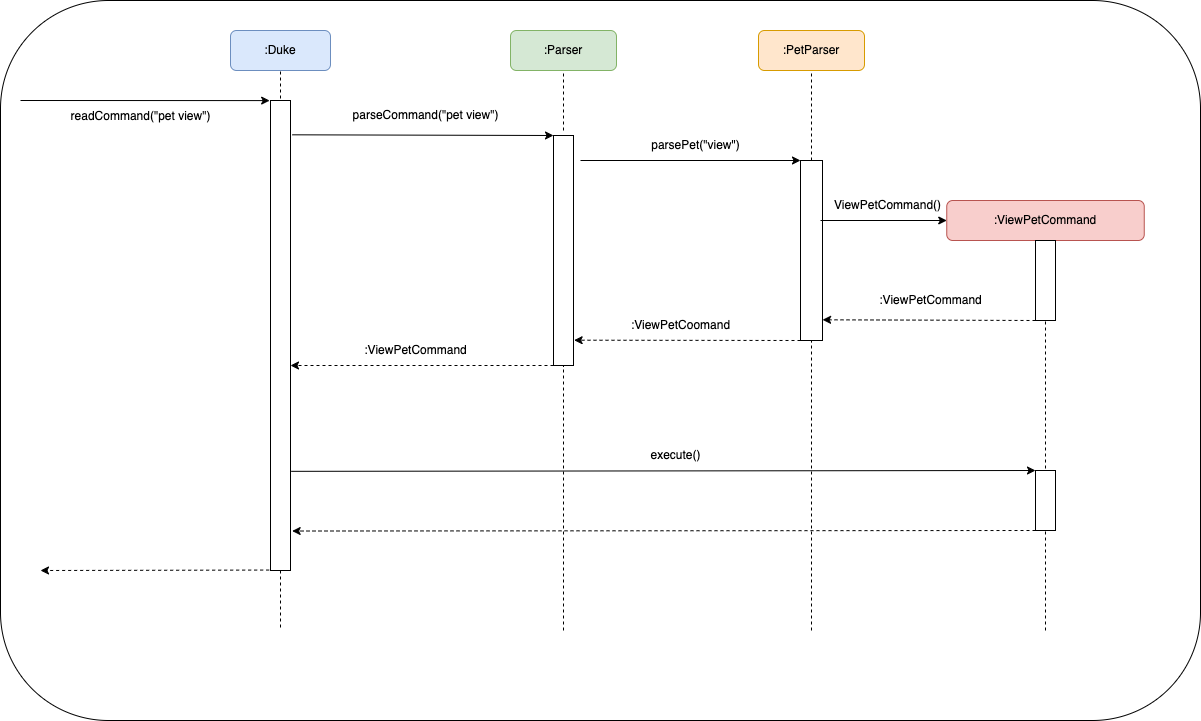

The diagram above was exported from draw.io. Its source (the exported page's mxGraphModel, read from the mxfile embedded in the PNG):
<mxGraphModel dx="2114" dy="880" grid="1" gridSize="10" guides="1" tooltips="1" connect="1" arrows="1" fold="1" page="1" pageScale="1" pageWidth="827" pageHeight="1169" math="0" shadow="0">
  <root>
    <mxCell id="0" />
    <mxCell id="1" parent="0" />
    <mxCell id="czXW9QVfjJwnmRT_rS9j-4" value="" style="rounded=1;whiteSpace=wrap;html=1;" parent="1" vertex="1">
      <mxGeometry x="-450" y="50" width="1200" height="720" as="geometry" />
    </mxCell>
    <mxCell id="063TzQV-iATJEPMxxV99-1" value=":PetParser" style="rounded=1;whiteSpace=wrap;html=1;fillColor=#ffe6cc;strokeColor=#d79b00;" parent="1" vertex="1">
      <mxGeometry x="308" y="80" width="106" height="40" as="geometry" />
    </mxCell>
    <mxCell id="063TzQV-iATJEPMxxV99-3" value=":ViewPetCommand" style="rounded=1;whiteSpace=wrap;html=1;fillColor=#f8cecc;strokeColor=#b85450;" parent="1" vertex="1">
      <mxGeometry x="496.25" y="250" width="197.5" height="40" as="geometry" />
    </mxCell>
    <mxCell id="063TzQV-iATJEPMxxV99-4" value=":Parser" style="rounded=1;whiteSpace=wrap;html=1;fillColor=#d5e8d4;strokeColor=#82b366;" parent="1" vertex="1">
      <mxGeometry x="60" y="80" width="106" height="40" as="geometry" />
    </mxCell>
    <mxCell id="063TzQV-iATJEPMxxV99-5" value=":Duke" style="rounded=1;whiteSpace=wrap;html=1;fillColor=#dae8fc;strokeColor=#6c8ebf;" parent="1" vertex="1">
      <mxGeometry x="-220" y="80" width="100" height="40" as="geometry" />
    </mxCell>
    <mxCell id="063TzQV-iATJEPMxxV99-6" value="" style="endArrow=none;dashed=1;html=1;rounded=0;entryX=0.5;entryY=1;entryDx=0;entryDy=0;" parent="1" target="063TzQV-iATJEPMxxV99-5" edge="1">
      <mxGeometry width="50" height="50" relative="1" as="geometry">
        <mxPoint x="-170" y="160" as="sourcePoint" />
        <mxPoint x="150" y="330" as="targetPoint" />
      </mxGeometry>
    </mxCell>
    <mxCell id="063TzQV-iATJEPMxxV99-7" value="" style="rounded=0;whiteSpace=wrap;html=1;" parent="1" vertex="1">
      <mxGeometry x="-180" y="150" width="20" height="470" as="geometry" />
    </mxCell>
    <mxCell id="063TzQV-iATJEPMxxV99-9" value="" style="endArrow=classic;html=1;rounded=0;entryX=-0.042;entryY=0.047;entryDx=0;entryDy=0;entryPerimeter=0;" parent="1" edge="1">
      <mxGeometry width="50" height="50" relative="1" as="geometry">
        <mxPoint x="-430" y="150" as="sourcePoint" />
        <mxPoint x="-180.84000000000015" y="150.09000000000015" as="targetPoint" />
      </mxGeometry>
    </mxCell>
    <mxCell id="063TzQV-iATJEPMxxV99-10" value="readCommand(&quot;pet view&quot;)" style="text;html=1;align=center;verticalAlign=middle;resizable=0;points=[];autosize=1;strokeColor=none;fillColor=none;" parent="1" vertex="1">
      <mxGeometry x="-390" y="151" width="160" height="30" as="geometry" />
    </mxCell>
    <mxCell id="063TzQV-iATJEPMxxV99-12" value="" style="rounded=0;whiteSpace=wrap;html=1;" parent="1" vertex="1">
      <mxGeometry x="103" y="185" width="20" height="230" as="geometry" />
    </mxCell>
    <mxCell id="063TzQV-iATJEPMxxV99-13" value="" style="endArrow=none;dashed=1;html=1;rounded=0;entryX=0.5;entryY=1;entryDx=0;entryDy=0;" parent="1" target="063TzQV-iATJEPMxxV99-4" edge="1">
      <mxGeometry width="50" height="50" relative="1" as="geometry">
        <mxPoint x="113" y="180" as="sourcePoint" />
        <mxPoint x="180" y="360" as="targetPoint" />
      </mxGeometry>
    </mxCell>
    <mxCell id="063TzQV-iATJEPMxxV99-14" value="" style="endArrow=classic;html=1;rounded=0;entryX=0;entryY=0;entryDx=0;entryDy=0;exitX=1.083;exitY=0.073;exitDx=0;exitDy=0;exitPerimeter=0;" parent="1" source="063TzQV-iATJEPMxxV99-7" target="063TzQV-iATJEPMxxV99-12" edge="1">
      <mxGeometry width="50" height="50" relative="1" as="geometry">
        <mxPoint x="130" y="410" as="sourcePoint" />
        <mxPoint x="180" y="360" as="targetPoint" />
      </mxGeometry>
    </mxCell>
    <mxCell id="063TzQV-iATJEPMxxV99-15" value="parseCommand(&quot;pet view&quot;)" style="text;html=1;align=center;verticalAlign=middle;resizable=0;points=[];autosize=1;strokeColor=none;fillColor=none;" parent="1" vertex="1">
      <mxGeometry x="-110" y="150" width="170" height="30" as="geometry" />
    </mxCell>
    <mxCell id="063TzQV-iATJEPMxxV99-16" value="" style="endArrow=none;dashed=1;html=1;rounded=0;entryX=0.5;entryY=1;entryDx=0;entryDy=0;" parent="1" target="063TzQV-iATJEPMxxV99-1" edge="1">
      <mxGeometry width="50" height="50" relative="1" as="geometry">
        <mxPoint x="361" y="210" as="sourcePoint" />
        <mxPoint x="268" y="380" as="targetPoint" />
      </mxGeometry>
    </mxCell>
    <mxCell id="063TzQV-iATJEPMxxV99-17" value="" style="rounded=0;whiteSpace=wrap;html=1;" parent="1" vertex="1">
      <mxGeometry x="350" y="210" width="22" height="180" as="geometry" />
    </mxCell>
    <mxCell id="063TzQV-iATJEPMxxV99-18" value="" style="endArrow=classic;html=1;rounded=0;entryX=0;entryY=0;entryDx=0;entryDy=0;" parent="1" target="063TzQV-iATJEPMxxV99-17" edge="1">
      <mxGeometry width="50" height="50" relative="1" as="geometry">
        <mxPoint x="130" y="210" as="sourcePoint" />
        <mxPoint x="350" y="300" as="targetPoint" />
      </mxGeometry>
    </mxCell>
    <mxCell id="063TzQV-iATJEPMxxV99-19" value="parsePet(&quot;view&quot;)" style="text;html=1;align=center;verticalAlign=middle;resizable=0;points=[];autosize=1;strokeColor=none;fillColor=none;" parent="1" vertex="1">
      <mxGeometry x="190" y="180" width="110" height="30" as="geometry" />
    </mxCell>
    <mxCell id="063TzQV-iATJEPMxxV99-20" value="" style="endArrow=none;dashed=1;html=1;rounded=0;entryX=0.5;entryY=1;entryDx=0;entryDy=0;exitX=0.5;exitY=0;exitDx=0;exitDy=0;" parent="1" source="063TzQV-iATJEPMxxV99-21" target="063TzQV-iATJEPMxxV99-3" edge="1">
      <mxGeometry width="50" height="50" relative="1" as="geometry">
        <mxPoint x="595" y="230" as="sourcePoint" />
        <mxPoint x="440" y="290" as="targetPoint" />
      </mxGeometry>
    </mxCell>
    <mxCell id="063TzQV-iATJEPMxxV99-21" value="" style="rounded=0;whiteSpace=wrap;html=1;" parent="1" vertex="1">
      <mxGeometry x="585" y="290" width="20" height="80" as="geometry" />
    </mxCell>
    <mxCell id="063TzQV-iATJEPMxxV99-22" value="" style="endArrow=classic;html=1;rounded=0;entryX=0;entryY=0.5;entryDx=0;entryDy=0;" parent="1" target="063TzQV-iATJEPMxxV99-3" edge="1">
      <mxGeometry width="50" height="50" relative="1" as="geometry">
        <mxPoint x="370" y="270" as="sourcePoint" />
        <mxPoint x="580" y="230" as="targetPoint" />
      </mxGeometry>
    </mxCell>
    <mxCell id="063TzQV-iATJEPMxxV99-24" value="ViewPetCommand()" style="text;html=1;align=center;verticalAlign=middle;resizable=0;points=[];autosize=1;strokeColor=none;fillColor=none;" parent="1" vertex="1">
      <mxGeometry x="372" y="240" width="130" height="30" as="geometry" />
    </mxCell>
    <mxCell id="063TzQV-iATJEPMxxV99-25" value="" style="endArrow=classic;html=1;rounded=0;exitX=0;exitY=1;exitDx=0;exitDy=0;entryX=1.003;entryY=0.885;entryDx=0;entryDy=0;entryPerimeter=0;dashed=1;" parent="1" source="063TzQV-iATJEPMxxV99-21" target="063TzQV-iATJEPMxxV99-17" edge="1">
      <mxGeometry width="50" height="50" relative="1" as="geometry">
        <mxPoint x="290" y="310" as="sourcePoint" />
        <mxPoint x="340" y="260" as="targetPoint" />
      </mxGeometry>
    </mxCell>
    <mxCell id="063TzQV-iATJEPMxxV99-26" value="" style="endArrow=classic;html=1;rounded=0;dashed=1;exitX=0;exitY=1;exitDx=0;exitDy=0;entryX=1.031;entryY=0.89;entryDx=0;entryDy=0;entryPerimeter=0;" parent="1" source="063TzQV-iATJEPMxxV99-17" target="063TzQV-iATJEPMxxV99-12" edge="1">
      <mxGeometry width="50" height="50" relative="1" as="geometry">
        <mxPoint x="160" y="360" as="sourcePoint" />
        <mxPoint x="210" y="310" as="targetPoint" />
      </mxGeometry>
    </mxCell>
    <mxCell id="063TzQV-iATJEPMxxV99-27" value="" style="endArrow=classic;html=1;rounded=0;dashed=1;exitX=0;exitY=1;exitDx=0;exitDy=0;" parent="1" source="063TzQV-iATJEPMxxV99-12" edge="1">
      <mxGeometry width="50" height="50" relative="1" as="geometry">
        <mxPoint x="-10" y="360" as="sourcePoint" />
        <mxPoint x="-160" y="415" as="targetPoint" />
      </mxGeometry>
    </mxCell>
    <mxCell id="063TzQV-iATJEPMxxV99-28" value=":ViewPetCommand" style="text;html=1;align=center;verticalAlign=middle;resizable=0;points=[];autosize=1;strokeColor=none;fillColor=none;" parent="1" vertex="1">
      <mxGeometry x="415" y="335" width="130" height="30" as="geometry" />
    </mxCell>
    <mxCell id="063TzQV-iATJEPMxxV99-29" value=":ViewPetCoomand" style="text;html=1;align=center;verticalAlign=middle;resizable=0;points=[];autosize=1;strokeColor=none;fillColor=none;" parent="1" vertex="1">
      <mxGeometry x="170" y="360" width="120" height="30" as="geometry" />
    </mxCell>
    <mxCell id="063TzQV-iATJEPMxxV99-30" value=":ViewPetCommand" style="text;html=1;align=center;verticalAlign=middle;resizable=0;points=[];autosize=1;strokeColor=none;fillColor=none;" parent="1" vertex="1">
      <mxGeometry x="-100" y="385" width="130" height="30" as="geometry" />
    </mxCell>
    <mxCell id="063TzQV-iATJEPMxxV99-33" value="" style="endArrow=none;dashed=1;html=1;rounded=0;exitX=0.5;exitY=1;exitDx=0;exitDy=0;" parent="1" source="063TzQV-iATJEPMxxV99-7" edge="1">
      <mxGeometry width="50" height="50" relative="1" as="geometry">
        <mxPoint x="100" y="450" as="sourcePoint" />
        <mxPoint x="-170" y="680" as="targetPoint" />
      </mxGeometry>
    </mxCell>
    <mxCell id="063TzQV-iATJEPMxxV99-34" value="" style="endArrow=none;dashed=1;html=1;rounded=0;entryX=0.5;entryY=1;entryDx=0;entryDy=0;" parent="1" target="063TzQV-iATJEPMxxV99-12" edge="1">
      <mxGeometry width="50" height="50" relative="1" as="geometry">
        <mxPoint x="113" y="680" as="sourcePoint" />
        <mxPoint x="80" y="400" as="targetPoint" />
      </mxGeometry>
    </mxCell>
    <mxCell id="063TzQV-iATJEPMxxV99-35" value="" style="endArrow=none;dashed=1;html=1;rounded=0;entryX=0.5;entryY=1;entryDx=0;entryDy=0;" parent="1" target="063TzQV-iATJEPMxxV99-17" edge="1">
      <mxGeometry width="50" height="50" relative="1" as="geometry">
        <mxPoint x="361" y="680" as="sourcePoint" />
        <mxPoint x="80" y="400" as="targetPoint" />
      </mxGeometry>
    </mxCell>
    <mxCell id="063TzQV-iATJEPMxxV99-36" value="" style="endArrow=none;dashed=1;html=1;rounded=0;entryX=0.5;entryY=1;entryDx=0;entryDy=0;" parent="1" target="063TzQV-iATJEPMxxV99-21" edge="1">
      <mxGeometry width="50" height="50" relative="1" as="geometry">
        <mxPoint x="595" y="680" as="sourcePoint" />
        <mxPoint x="390" y="400" as="targetPoint" />
      </mxGeometry>
    </mxCell>
    <mxCell id="czXW9QVfjJwnmRT_rS9j-5" value="" style="endArrow=classic;html=1;rounded=0;exitX=1.031;exitY=0.789;exitDx=0;exitDy=0;exitPerimeter=0;entryX=0;entryY=0;entryDx=0;entryDy=0;" parent="1" source="063TzQV-iATJEPMxxV99-7" target="czXW9QVfjJwnmRT_rS9j-6" edge="1">
      <mxGeometry width="50" height="50" relative="1" as="geometry">
        <mxPoint x="40" y="520" as="sourcePoint" />
        <mxPoint x="580" y="520" as="targetPoint" />
      </mxGeometry>
    </mxCell>
    <mxCell id="czXW9QVfjJwnmRT_rS9j-6" value="" style="rounded=0;whiteSpace=wrap;html=1;" parent="1" vertex="1">
      <mxGeometry x="585" y="520" width="20" height="60" as="geometry" />
    </mxCell>
    <mxCell id="czXW9QVfjJwnmRT_rS9j-7" style="edgeStyle=orthogonalEdgeStyle;rounded=0;orthogonalLoop=1;jettySize=auto;html=1;exitX=0.5;exitY=1;exitDx=0;exitDy=0;" parent="1" source="czXW9QVfjJwnmRT_rS9j-6" target="czXW9QVfjJwnmRT_rS9j-6" edge="1">
      <mxGeometry relative="1" as="geometry" />
    </mxCell>
    <mxCell id="czXW9QVfjJwnmRT_rS9j-8" value="execute()" style="text;html=1;align=center;verticalAlign=middle;resizable=0;points=[];autosize=1;strokeColor=none;fillColor=none;" parent="1" vertex="1">
      <mxGeometry x="190" y="490" width="70" height="30" as="geometry" />
    </mxCell>
    <mxCell id="czXW9QVfjJwnmRT_rS9j-9" value="" style="endArrow=classic;html=1;rounded=0;exitX=0;exitY=1;exitDx=0;exitDy=0;entryX=1.083;entryY=0.916;entryDx=0;entryDy=0;entryPerimeter=0;dashed=1;" parent="1" source="czXW9QVfjJwnmRT_rS9j-6" target="063TzQV-iATJEPMxxV99-7" edge="1">
      <mxGeometry width="50" height="50" relative="1" as="geometry">
        <mxPoint x="640" y="360" as="sourcePoint" />
        <mxPoint x="690" y="310" as="targetPoint" />
      </mxGeometry>
    </mxCell>
    <mxCell id="czXW9QVfjJwnmRT_rS9j-11" value="" style="endArrow=classic;html=1;rounded=0;dashed=1;exitX=-0.067;exitY=0.965;exitDx=0;exitDy=0;exitPerimeter=0;" parent="1" edge="1">
      <mxGeometry width="50" height="50" relative="1" as="geometry">
        <mxPoint x="-181.33999999999992" y="619.55" as="sourcePoint" />
        <mxPoint x="-410" y="620" as="targetPoint" />
      </mxGeometry>
    </mxCell>
  </root>
</mxGraphModel>